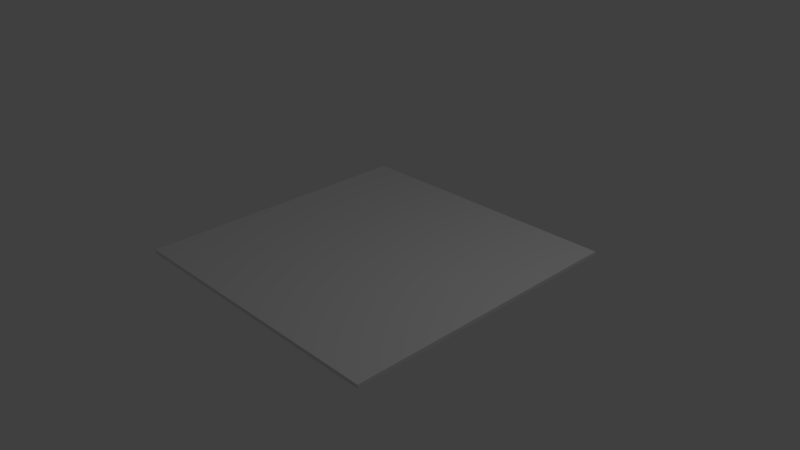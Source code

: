 # Source: Stra_e_Gerade.blend  (saved by Blender 2.77.0; exported with 4.5.12 LTS)
import bpy
from mathutils import Matrix  # noqa: F401  (used for matrix-valued properties, if any)

bpy.ops.wm.read_factory_settings(use_empty=True)
scene = bpy.context.scene
scene.name = 'Scene'

# ---- collections
col_collection_1 = bpy.data.collections.new('Collection 1'); scene.collection.children.link(col_collection_1)

# ---- world
world_world = bpy.data.worlds.new('World'); scene.world = world_world
world_world.color = (0.05088, 0.05088, 0.05088)
world_world.use_sun_shadow = False
world_world.sun_shadow_jitter_overblur = 0.0
world_world.cycles.sampling_method = 'MANUAL'

# ---- cameras
cam_camera = bpy.data.cameras.new('Camera')
cam_camera.clip_end = 100.0
cam_camera.lens = 35.0
cam_camera.sensor_width = 32.0
cam_camera.sensor_height = 18.0
cam_camera.ortho_scale = 7.314
cam_camera.dof.focus_distance = 0.0
cam_camera.dof.aperture_fstop = 128.0

# ---- lights
light_lamp = bpy.data.lights.new('Lamp', 'POINT')
light_lamp.transmission_factor = 0.0
light_lamp.cutoff_distance = 30.0
light_lamp.energy = 100.0
light_lamp.shadow_buffer_clip_start = 1.001
light_lamp.shadow_soft_size = 0.1
light_lamp.shadow_maximum_resolution = 0.006
light_lamp.use_absolute_resolution = True

# ---- meshes
me_plane = bpy.data.meshes.new('Plane')
me_plane.from_pydata([(-2.0, -2.0, 0.0), (2.0, -2.0, 0.0), (-2.0, 2.0, 0.0), (2.0, 2.0, 0.0), (-2.0, 2.0, 0.05), (-2.0, -2.0, 0.05), (2.0, -2.0, 0.05), (2.0, 2.0, 0.05)], [], [(0, 1, 3, 2), (5, 4, 7, 6), (2, 3, 7, 4), (1, 0, 5, 6), (3, 1, 6, 7), (0, 2, 4, 5)])
me_plane.use_remesh_preserve_volume = False
me_plane.use_remesh_preserve_attributes = False
me_plane.use_mirror_vertex_groups = False
me_plane.update()

# ---- objects
ob_plane = bpy.data.objects.new('Plane', me_plane)
ob_lamp = bpy.data.objects.new('Lamp', light_lamp)
ob_camera = bpy.data.objects.new('Camera', cam_camera)

# ---- transforms, parenting, visibility, modifiers, constraints
ob_plane.location = (0.0, 0.0, 0.0)
ob_plane.lineart.crease_threshold = 0.0
ob_lamp.location = (4.076, 1.005, 5.904)
ob_lamp.rotation_euler = (0.6503, 0.05522, 1.866)
ob_lamp.lock_rotations_4d = False
ob_lamp.empty_display_type = 'ARROWS'
ob_lamp.color = (0.0, 0.0, 0.0, 0.0)
ob_lamp.lineart.crease_threshold = 0.0
ob_camera.location = (7.481, -6.508, 5.344)
ob_camera.rotation_euler = (1.109, 0.01082, 0.8149)
ob_camera.lock_rotations_4d = False
ob_camera.empty_display_type = 'ARROWS'
ob_camera.color = (0.0, 0.0, 0.0, 0.0)
ob_camera.display_type = 'WIRE'
ob_camera.lineart.crease_threshold = 0.0

# ---- collection membership
col_collection_1.objects.link(ob_plane)
col_collection_1.objects.link(ob_lamp)
col_collection_1.objects.link(ob_camera)

# ---- scene / render settings (as saved in the file)
scene.camera = ob_camera
scene.frame_start = 1; scene.frame_end = 250; scene.frame_set(1)
scene.render.engine = 'BLENDER_EEVEE_NEXT'
scene.render.resolution_percentage = 50
scene.render.dither_intensity = 0.0
scene.cycles.use_denoising = False
scene.cycles.samples = 128
scene.cycles.sampling_pattern = 'TABULATED_SOBOL'
scene.cycles.light_sampling_threshold = 0.0
scene.cycles.use_adaptive_sampling = False
scene.cycles.use_light_tree = False
scene.cycles.blur_glossy = 0.0
scene.cycles.sample_clamp_indirect = 0.0
scene.view_settings.view_transform = 'Standard'
bpy.context.view_layer.update()
